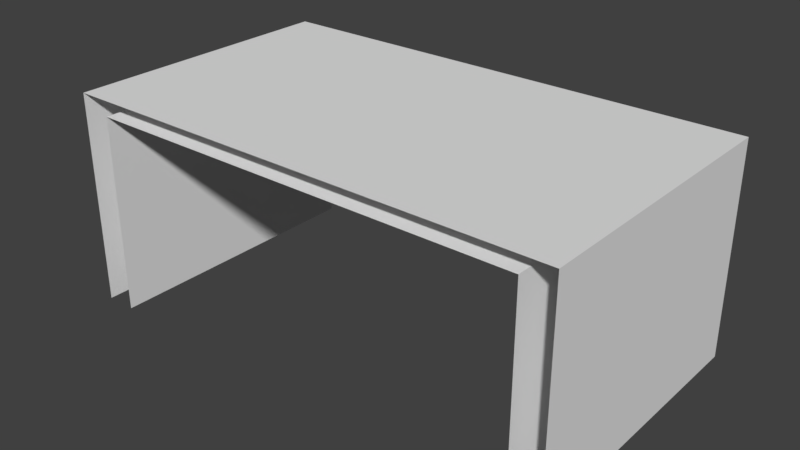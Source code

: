 # Source: Table.blend  (saved by Blender 2.79.0; exported with 4.5.12 LTS)
import bpy
from mathutils import Matrix  # noqa: F401  (used for matrix-valued properties, if any)

bpy.ops.wm.read_factory_settings(use_empty=True)
scene = bpy.context.scene
scene.name = 'Scene'

# ---- collections
col_collection_1 = bpy.data.collections.new('Collection 1'); scene.collection.children.link(col_collection_1)

# ---- world
world_world = bpy.data.worlds.new('World'); scene.world = world_world
world_world.color = (0.05088, 0.05088, 0.05088)
world_world.use_sun_shadow = False
world_world.sun_shadow_jitter_overblur = 0.0
world_world.cycles.sampling_method = 'MANUAL'

# ---- meshes
me_cube_001 = bpy.data.meshes.new('Cube.001')
me_cube_001.from_pydata([(-1.0, -1.0, -1.0), (-1.0, -1.0, 1.0), (-1.0, 1.0, -1.0), (-1.0, 1.0, 1.0), (1.0, -1.0, -1.0), (1.0, -1.0, 1.0), (1.0, 1.0, -1.0), (1.0, 1.0, 1.0), (-0.8782, 1.0, 0.8566), (-0.8782, 1.0, -1.0), (0.8782, 1.0, -1.0), (0.8782, 1.0, 0.8566), (-0.8782, -1.0, 0.8566), (-0.8782, -1.0, -1.0), (0.8782, -1.0, -1.0), (0.8782, -1.0, 0.8566)], [], [(0, 1, 3, 2), (2, 3, 8, 9), (6, 7, 5, 4), (11, 10, 14, 15), (8, 11, 15, 12), (7, 3, 1, 5), (7, 6, 10, 11), (9, 8, 12, 13), (3, 7, 11, 8)])
me_cube_001.use_remesh_preserve_volume = False
me_cube_001.use_remesh_preserve_attributes = False
me_cube_001.use_mirror_vertex_groups = False
me_cube_001.update()

# ---- objects
ob_cube_001 = bpy.data.objects.new('Cube.001', me_cube_001)

# ---- transforms, parenting, visibility, modifiers, constraints
ob_cube_001.location = (0.0, 0.0, 0.0)
ob_cube_001.scale = (0.7934, 0.4495, 0.3377)
ob_cube_001.lineart.crease_threshold = 0.0

# ---- collection membership
col_collection_1.objects.link(ob_cube_001)

# ---- scene / render settings (as saved in the file)
scene.frame_start = 1; scene.frame_end = 250; scene.frame_set(1)
scene.render.engine = 'BLENDER_EEVEE_NEXT'
scene.render.resolution_percentage = 50
scene.render.dither_intensity = 0.0
scene.cycles.use_denoising = False
scene.cycles.samples = 128
scene.cycles.sampling_pattern = 'TABULATED_SOBOL'
scene.cycles.use_adaptive_sampling = False
scene.cycles.use_light_tree = False
scene.cycles.blur_glossy = 0.0
scene.cycles.sample_clamp_indirect = 0.0
scene.view_settings.view_transform = 'Standard'
bpy.context.view_layer.update()

# ---- added for rendering (the .blend has no active camera and no usable light): camera, sun
cam_auto = bpy.data.cameras.new('AutoCamera')
cam_auto.lens = 50.0
cam_auto.sensor_width = 36.0
cam_auto.clip_end = 1000.0
ob_auto_camera = bpy.data.objects.new('AutoCamera', cam_auto)
scene.collection.objects.link(ob_auto_camera)
ob_auto_camera.location = (1.79933, -2.15919, 1.43946)
ob_auto_camera.rotation_euler = (1.09748, -7.21219e-08, 0.694738)
scene.camera = ob_auto_camera
light_auto_sun = bpy.data.lights.new('AutoSun', 'SUN')
light_auto_sun.energy = 3.0
light_auto_sun.angle = 0.0523599
ob_auto_sun = bpy.data.objects.new('AutoSun', light_auto_sun)
scene.collection.objects.link(ob_auto_sun)
ob_auto_sun.rotation_euler = (0.872665, 0.174533, 0.523599)
bpy.context.view_layer.update()

